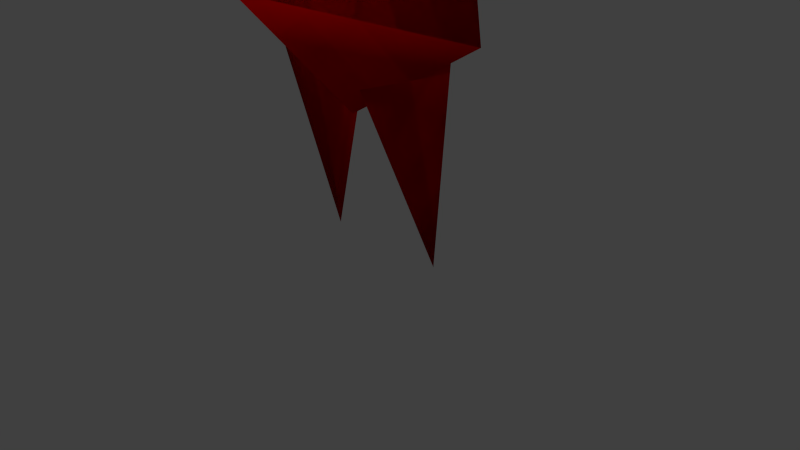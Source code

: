 # Source: pikmin.blend  (saved by Blender 2.72.0; exported with 4.5.12 LTS)
import bpy
from mathutils import Matrix  # noqa: F401  (used for matrix-valued properties, if any)

bpy.ops.wm.read_factory_settings(use_empty=True)
scene = bpy.context.scene
scene.name = 'Scene'

# ---- collections
col_collection_1 = bpy.data.collections.new('Collection 1'); scene.collection.children.link(col_collection_1)

# ---- materials (node trees are filled in below, after node groups)
mat_blue_body = bpy.data.materials.new('blue_body')
mat_blue_body.alpha_threshold = 0.0
mat_blue_body.use_transparent_shadow = False
mat_blue_body.diffuse_color = (0.0, 0.0, 1.0, 1.0)
mat_blue_body.specular_color = (0.25, 0.25, 0.25)
mat_blue_body.roughness = 0.5
mat_blue_body.line_color = (0.0, 0.0, 0.0, 1.0)
mat_eyes = bpy.data.materials.new('eyes')
mat_eyes.alpha_threshold = 0.0
mat_eyes.use_transparent_shadow = False
mat_eyes.diffuse_color = (1.0, 1.0, 1.0, 1.0)
mat_eyes.roughness = 0.5
mat_eyes.specular_intensity = 0.0
mat_eyes.line_color = (0.0, 0.0, 0.0, 1.0)
mat_blue_mouth = bpy.data.materials.new('blue_mouth')
mat_blue_mouth.alpha_threshold = 0.0
mat_blue_mouth.use_transparent_shadow = False
mat_blue_mouth.diffuse_color = (1.0, 0.1, 0.1, 1.0)
mat_blue_mouth.roughness = 0.5
mat_yellow_body = bpy.data.materials.new('yellow_body')
mat_yellow_body.alpha_threshold = 0.0
mat_yellow_body.use_transparent_shadow = False
mat_yellow_body.diffuse_color = (1.0, 1.0, 0.0, 1.0)
mat_yellow_body.specular_color = (0.25, 0.25, 0.25)
mat_yellow_body.roughness = 0.5
mat_yellow_body.line_color = (0.0, 0.0, 0.0, 1.0)
mat_yellow_ears = bpy.data.materials.new('yellow_ears')
mat_yellow_ears.alpha_threshold = 0.0
mat_yellow_ears.use_transparent_shadow = False
mat_yellow_ears.diffuse_color = (0.7357, 0.5183, 0.0, 1.0)
mat_yellow_ears.roughness = 0.5
mat_red_body = bpy.data.materials.new('red_body')
mat_red_body.alpha_threshold = 0.0
mat_red_body.use_transparent_shadow = False
mat_red_body.diffuse_color = (1.0, 0.0, 0.0, 1.0)
mat_red_body.specular_color = (0.25, 0.25, 0.25)
mat_red_body.roughness = 0.5
mat_red_body.line_color = (0.0, 0.0, 0.0, 1.0)

# ---- material node trees

# ---- world
world_world = bpy.data.worlds.new('World'); scene.world = world_world
world_world.color = (0.05088, 0.05088, 0.05088)
world_world.use_sun_shadow = False
world_world.sun_shadow_jitter_overblur = 0.0
world_world.cycles.sampling_method = 'MANUAL'
world_world.cycles.sample_map_resolution = 256

# ---- cameras
cam_camera = bpy.data.cameras.new('Camera')
cam_camera.clip_end = 100.0
cam_camera.lens = 35.0
cam_camera.sensor_width = 32.0
cam_camera.sensor_height = 18.0
cam_camera.ortho_scale = 7.314
cam_camera.dof.focus_distance = 0.0
cam_camera.dof.aperture_fstop = 128.0

# ---- lights
light_lamp_003 = bpy.data.lights.new('Lamp.003', 'POINT')
light_lamp_003.transmission_factor = 0.0
light_lamp_003.cutoff_distance = 30.0
light_lamp_003.energy = 25.0
light_lamp_003.shadow_buffer_clip_start = 1.001
light_lamp_003.shadow_soft_size = 0.1
light_lamp_003.shadow_maximum_resolution = 0.006
light_lamp_003.use_absolute_resolution = True
light_lamp_003.cycles.use_multiple_importance_sampling = False
light_lamp_002 = bpy.data.lights.new('Lamp.002', 'POINT')
light_lamp_002.transmission_factor = 0.0
light_lamp_002.cutoff_distance = 30.0
light_lamp_002.energy = 25.0
light_lamp_002.shadow_buffer_clip_start = 1.001
light_lamp_002.shadow_soft_size = 0.1
light_lamp_002.shadow_maximum_resolution = 0.006
light_lamp_002.use_absolute_resolution = True
light_lamp_002.cycles.use_multiple_importance_sampling = False
light_lamp_001 = bpy.data.lights.new('Lamp.001', 'POINT')
light_lamp_001.transmission_factor = 0.0
light_lamp_001.cutoff_distance = 30.0
light_lamp_001.energy = 50.0
light_lamp_001.shadow_buffer_clip_start = 1.001
light_lamp_001.shadow_soft_size = 0.1
light_lamp_001.shadow_maximum_resolution = 0.006
light_lamp_001.use_absolute_resolution = True
light_lamp_001.cycles.use_multiple_importance_sampling = False
light_lamp = bpy.data.lights.new('Lamp', 'POINT')
light_lamp.transmission_factor = 0.0
light_lamp.cutoff_distance = 30.0
light_lamp.energy = 75.0
light_lamp.shadow_buffer_clip_start = 1.001
light_lamp.shadow_soft_size = 0.1
light_lamp.shadow_maximum_resolution = 0.006
light_lamp.use_absolute_resolution = True
light_lamp.cycles.use_multiple_importance_sampling = False

# ---- meshes
me_head_default_002 = bpy.data.meshes.new('head_default.002')
me_head_default_002.from_pydata([(-0.14, 0.2144, 4.063), (-1.798e-05, -0.04458, 4.063), (0.14, 0.2144, 4.063), (-1.798e-05, -0.04458, 2.863), (0.14, 0.2943, 2.863), (-0.14, 0.2943, 2.863), (-1.136, -0.05301, 1.455), (-0.1873, 0.07913, 1.349), (-0.1873, -0.06849, 1.349), (-0.1999, 0.04991, 1.555), (1.136, -0.05301, 1.455), (0.1996, 0.04991, 1.555), (0.1871, -0.06849, 1.349), (0.1871, 0.07913, 1.349), (0.7387, 0.08943, 2.603), (-1.798e-05, -0.3877, 2.622), (-1.798e-05, 0.00915, 1.358), (-1.798e-05, 0.7195, 2.576), (-1.798e-05, 0.1916, 3.271), (-0.7388, 0.08943, 2.603), (0.2214, 0.04635, -0.002038), (0.08284, 0.0599, 0.5962), (0.3871, -0.05912, 0.7484), (0.08284, -0.1216, 0.5962), (-0.222, 0.04635, -0.002038), (-0.08347, -0.1216, 0.5962), (-0.3878, -0.05912, 0.7484), (-0.08347, 0.0599, 0.5962), (0.4899, -0.06815, 0.755), (-1.798e-05, -0.4414, 0.8749), (-1.798e-05, -0.06815, 0.468), (-1.798e-05, 0.334, 0.7359), (-1.799e-05, 0.2094, 2.383), (-0.49, -0.06815, 0.755), (-1.798e-05, 0.04635, 5.523), (-0.14, 0.2144, 4.063), (-1.798e-05, -0.04458, 4.063), (0.14, 0.2144, 4.063), (-0.927, -0.3702, 2.408), (0.927, -0.3702, 2.408), (-0.927, -0.3702, 2.871), (0.927, -0.3702, 2.871), (-1.053e-08, -0.2612, 1.978), (-2.374e-08, -0.2764, 2.177), (-0.3256, -0.2104, 1.886), (0.3256, -0.2104, 1.886)], [], [(1, 3, 4, 2), (0, 5, 3, 1), (2, 4, 5, 0), (6, 7, 8), (9, 6, 8), (7, 6, 9), (10, 11, 12), (10, 13, 11), (13, 10, 12), (14, 15, 16), (14, 17, 18), (19, 15, 18), (19, 17, 16), (15, 14, 18), (18, 17, 19), (16, 15, 19), (17, 14, 16), (20, 21, 22), (23, 20, 22), (21, 20, 23), (24, 25, 26), (24, 27, 25), (27, 24, 26), (28, 29, 30), (28, 31, 32), (33, 29, 32), (33, 31, 30), (29, 28, 32), (32, 31, 33), (30, 29, 33), (31, 28, 30), (34, 35, 36), (34, 37, 35), (37, 34, 36), (38, 39, 41, 40), (42, 43, 44), (45, 43, 42)])
me_head_default_002.polygons.foreach_set('use_smooth', [1, 1, 1, 1, 1, 1, 1, 1, 1, 1, 1, 1, 1, 1, 1, 1, 1, 1, 1, 1, 1, 1, 1, 1, 1, 1, 1, 1, 1, 1, 1, 1, 1, 1, 0, 0, 0])
me_head_default_002.polygons.foreach_set('material_index', [0, 0, 0, 0, 0, 0, 0, 0, 0, 0, 0, 0, 0, 0, 0, 0, 0, 0, 0, 0, 0, 0, 0, 0, 0, 0, 0, 0, 0, 0, 0, 0, 0, 0, 1, 2, 2])
_uv = me_head_default_002.uv_layers.new(name='UVMap')
_uv.uv.foreach_set('vector', [0.0, 0.0, 0.0, 0.0, 0.0, 0.0, 0.0, 0.0, 0.0, 0.0, 0.0, 0.0, 0.0, 0.0, 0.0, 0.0, 0.0, 0.0, 0.0, 0.0, 0.0, 0.0, 0.0, 0.0, 0.0, 0.0, 0.0, 0.0, 0.0, 0.0, 0.0, 0.0, 0.0, 0.0, 0.0, 0.0, 0.0, 0.0, 0.0, 0.0, 0.0, 0.0, 0.0, 0.0, 0.0, 0.0, 0.0, 0.0, 0.0, 0.0, 0.0, 0.0, 0.0, 0.0, 0.0, 0.0, 0.0, 0.0, 0.0, 0.0, 0.0, 0.0, 0.0, 0.0, 0.0, 0.0, 0.0, 0.0, 0.0, 0.0, 0.0, 0.0, 0.0, 0.0, 0.0, 0.0, 0.0, 0.0, 0.0, 0.0, 0.0, 0.0, 0.0, 0.0, 0.0, 0.0, 0.0, 0.0, 0.0, 0.0, 0.0, 0.0, 0.0, 0.0, 0.0, 0.0, 0.0, 0.0, 0.0, 0.0, 0.0, 0.0, 0.0, 0.0, 0.0, 0.0, 0.0, 0.0, 0.0, 0.0, 0.0, 0.0, 0.0, 0.0, 0.0, 0.0, 0.0, 0.0, 0.0, 0.0, 0.0, 0.0, 0.0, 0.0, 0.0, 0.0, 0.0, 0.0, 0.0, 0.0, 0.0, 0.0, 0.0, 0.0, 0.0, 0.0, 0.0, 0.0, 0.0, 0.0, 0.0, 0.0, 0.0, 0.0, 0.0, 0.0, 0.0, 0.0, 0.0, 0.0, 0.0, 0.0, 0.0, 0.0, 0.0, 0.0, 0.0, 0.0, 0.0, 0.0, 0.0, 0.0, 0.0, 0.0, 0.0, 0.0, 0.0, 0.0, 0.0, 0.0, 0.0, 0.0, 0.0, 0.0, 0.0, 0.0, 0.0, 0.0, 0.0, 0.0, 0.0, 0.0, 0.0, 0.0, 0.0, 0.0, 0.0, 0.0, 0.0, 0.0, 0.0, 0.0, 0.0, 0.0, 0.0, 0.0, 0.0, 0.0, 0.0, 0.0, 0.0, 0.0, 0.0, 0.0, 0.0, 0.0, 0.0, 0.0, 0.0, 0.0, 6.598e-05, 0.003608, 0.9999, 0.003608, 0.9999, 0.9901, 6.616e-05, 0.9901, 0.0, 0.0, 0.0, 0.0, 0.0, 0.0, 0.0, 0.0, 0.0, 0.0, 0.0, 0.0])
me_head_default_002.materials.append(mat_blue_body)
me_head_default_002.materials.append(mat_eyes)
me_head_default_002.materials.append(mat_blue_mouth)
me_head_default_002.use_remesh_preserve_volume = False
me_head_default_002.use_remesh_preserve_attributes = False
me_head_default_002.use_mirror_vertex_groups = False
me_head_default_002.update()
me_head_default_001 = bpy.data.meshes.new('head_default.001')
me_head_default_001.from_pydata([(-0.14, 0.2144, 4.063), (-1.798e-05, -0.04458, 4.063), (0.14, 0.2144, 4.063), (-1.798e-05, -0.04458, 2.863), (0.14, 0.2943, 2.863), (-0.14, 0.2943, 2.863), (-1.136, -0.05301, 1.455), (-0.1873, 0.07913, 1.349), (-0.1873, -0.06849, 1.349), (-0.1999, 0.04991, 1.555), (1.136, -0.05301, 1.455), (0.1996, 0.04991, 1.555), (0.1871, -0.06849, 1.349), (0.1871, 0.07913, 1.349), (0.5641, 0.06023, 2.273), (-1.798e-05, -0.3877, 2.622), (-1.798e-05, 0.00915, 1.358), (-1.798e-05, 0.1916, 3.271), (-0.5641, 0.06023, 2.273), (0.2214, 0.04635, -0.002038), (0.08284, 0.0599, 0.5962), (0.3871, -0.05912, 0.7484), (0.08284, -0.1216, 0.5962), (-0.222, 0.04635, -0.002038), (-0.08347, -0.1216, 0.5962), (-0.3878, -0.05912, 0.7484), (-0.08347, 0.0599, 0.5962), (0.4899, -0.06815, 0.755), (-1.798e-05, -0.4414, 0.8749), (-1.798e-05, -0.06815, 0.468), (-1.798e-05, 0.334, 0.7359), (-1.799e-05, 0.2094, 2.383), (-0.49, -0.06815, 0.755), (-1.798e-05, 0.04635, 5.523), (-0.14, 0.2144, 4.063), (-1.798e-05, -0.04458, 4.063), (0.14, 0.2144, 4.063), (-0.927, -0.3702, 2.408), (0.927, -0.3702, 2.408), (-0.927, -0.3702, 2.871), (0.927, -0.3702, 2.871), (1.087, 0.1127, 3.13), (-1.798e-05, 0.00915, 1.358), (-1.798e-05, 0.644, 2.491), (-1.087, 0.1127, 3.13), (-2.781e-07, 0.01584, 1.396), (-1.081, 0.1124, 3.138), (1.081, 0.1124, 3.138)], [], [(1, 3, 4, 2), (0, 5, 3, 1), (2, 4, 5, 0), (6, 7, 8), (9, 6, 8), (7, 6, 9), (10, 11, 12), (10, 13, 11), (13, 10, 12), (14, 15, 16), (18, 15, 17), (15, 14, 17), (16, 15, 18), (19, 20, 21), (22, 19, 21), (20, 19, 22), (23, 24, 25), (23, 26, 24), (26, 23, 25), (27, 28, 29), (27, 30, 31), (32, 28, 31), (32, 30, 29), (28, 27, 31), (31, 30, 32), (29, 28, 32), (30, 27, 29), (33, 34, 35), (33, 36, 34), (36, 33, 35), (37, 38, 40, 39), (46, 45, 47), (44, 43, 42), (43, 41, 42), (43, 44, 41)])
me_head_default_001.polygons.foreach_set('use_smooth', [1, 1, 1, 1, 1, 1, 1, 1, 1, 1, 1, 1, 1, 1, 1, 1, 1, 1, 1, 1, 1, 1, 1, 1, 1, 1, 1, 1, 1, 1, 0, 0, 1, 1, 1])
me_head_default_001.polygons.foreach_set('material_index', [0, 0, 0, 0, 0, 0, 0, 0, 0, 0, 0, 0, 0, 0, 0, 0, 0, 0, 0, 0, 0, 0, 0, 0, 0, 0, 0, 0, 0, 0, 1, 2, 0, 0, 0])
_uv = me_head_default_001.uv_layers.new(name='UVMap')
_uv.uv.foreach_set('vector', [0.0, 0.0, 0.0, 0.0, 0.0, 0.0, 0.0, 0.0, 0.0, 0.0, 0.0, 0.0, 0.0, 0.0, 0.0, 0.0, 0.0, 0.0, 0.0, 0.0, 0.0, 0.0, 0.0, 0.0, 0.0, 0.0, 0.0, 0.0, 0.0, 0.0, 0.0, 0.0, 0.0, 0.0, 0.0, 0.0, 0.0, 0.0, 0.0, 0.0, 0.0, 0.0, 0.0, 0.0, 0.0, 0.0, 0.0, 0.0, 0.0, 0.0, 0.0, 0.0, 0.0, 0.0, 0.0, 0.0, 0.0, 0.0, 0.0, 0.0, 0.0, 0.0, 0.0, 0.0, 0.0, 0.0, 0.0, 0.0, 0.0, 0.0, 0.0, 0.0, 0.0, 0.0, 0.0, 0.0, 0.0, 0.0, 0.0, 0.0, 0.0, 0.0, 0.0, 0.0, 0.0, 0.0, 0.0, 0.0, 0.0, 0.0, 0.0, 0.0, 0.0, 0.0, 0.0, 0.0, 0.0, 0.0, 0.0, 0.0, 0.0, 0.0, 0.0, 0.0, 0.0, 0.0, 0.0, 0.0, 0.0, 0.0, 0.0, 0.0, 0.0, 0.0, 0.0, 0.0, 0.0, 0.0, 0.0, 0.0, 0.0, 0.0, 0.0, 0.0, 0.0, 0.0, 0.0, 0.0, 0.0, 0.0, 0.0, 0.0, 0.0, 0.0, 0.0, 0.0, 0.0, 0.0, 0.0, 0.0, 0.0, 0.0, 0.0, 0.0, 0.0, 0.0, 0.0, 0.0, 0.0, 0.0, 0.0, 0.0, 0.0, 0.0, 0.0, 0.0, 0.0, 0.0, 0.0, 0.0, 0.0, 0.0, 0.0, 0.0, 0.0, 0.0, 0.0, 0.0, 0.0, 0.0, 0.0, 0.0, 0.0, 0.0, 0.0, 0.0, 0.0, 0.0, 0.0, 0.0, 0.0, 0.0, 0.0, 0.0, 0.0, 0.0, 6.598e-05, 0.003608, 0.9999, 0.003608, 0.9999, 0.9901, 6.616e-05, 0.9901, 0.0, 0.0, 0.0, 0.0, 0.0, 0.0, 0.0, 0.0, 0.0, 0.0, 0.0, 0.0, 0.0, 0.0, 0.0, 0.0, 0.0, 0.0, 0.0, 0.0, 0.0, 0.0, 0.0, 0.0])
me_head_default_001.materials.append(mat_yellow_body)
me_head_default_001.materials.append(mat_eyes)
me_head_default_001.materials.append(mat_yellow_ears)
me_head_default_001.use_remesh_preserve_volume = False
me_head_default_001.use_remesh_preserve_attributes = False
me_head_default_001.use_mirror_vertex_groups = False
me_head_default_001.update()
me_head_default = bpy.data.meshes.new('head_default')
me_head_default.from_pydata([(-0.14, 0.2144, 4.063), (-1.798e-05, -0.04458, 4.063), (0.14, 0.2144, 4.063), (-1.798e-05, -0.04458, 2.863), (0.14, 0.2943, 2.863), (-0.14, 0.2943, 2.863), (-1.136, -0.05301, 1.455), (-0.1873, 0.07913, 1.349), (-0.1873, -0.06849, 1.349), (-0.1999, 0.04991, 1.555), (1.136, -0.05301, 1.455), (0.1996, 0.04991, 1.555), (0.1871, -0.06849, 1.349), (0.1871, 0.07913, 1.349), (0.7809, 0.1916, 2.576), (-1.798e-05, -0.3877, 2.478), (-1.798e-05, 0.00915, 1.358), (-1.798e-05, 1.009, 2.583), (-1.798e-05, 0.1916, 3.271), (-0.7809, 0.1916, 2.576), (0.2214, 0.04635, -0.002038), (0.08284, 0.0599, 0.5962), (0.3871, -0.05912, 0.7484), (0.08284, -0.1216, 0.5962), (-0.222, 0.04635, -0.002038), (-0.08347, -0.1216, 0.5962), (-0.3878, -0.05912, 0.7484), (-0.08347, 0.0599, 0.5962), (0.4899, -0.06815, 0.755), (-1.798e-05, -0.4414, 0.8749), (-1.798e-05, -0.06815, 0.468), (-1.798e-05, 0.334, 0.7359), (-1.799e-05, 0.2094, 2.383), (-0.49, -0.06815, 0.755), (-1.798e-05, 0.04635, 5.523), (-0.14, 0.2144, 4.063), (-1.798e-05, -0.04458, 4.063), (0.14, 0.2144, 4.063), (-0.927, -0.3702, 2.408), (0.927, -0.3702, 2.408), (-0.927, -0.3702, 2.871), (0.927, -0.3702, 2.871), (2.431e-09, -0.2175, 2.535), (-1.713e-09, -1.052, 2.313), (0.08454, -0.1643, 2.298), (-0.08454, -0.1643, 2.298)], [], [(1, 3, 4, 2), (0, 5, 3, 1), (2, 4, 5, 0), (6, 7, 8), (9, 6, 8), (7, 6, 9), (10, 11, 12), (10, 13, 11), (13, 10, 12), (14, 15, 16), (14, 17, 18), (19, 15, 18), (19, 17, 16), (15, 14, 18), (18, 17, 19), (16, 15, 19), (17, 14, 16), (20, 21, 22), (23, 20, 22), (21, 20, 23), (24, 25, 26), (24, 27, 25), (27, 24, 26), (28, 29, 30), (28, 31, 32), (33, 29, 32), (33, 31, 30), (29, 28, 32), (32, 31, 33), (30, 29, 33), (31, 28, 30), (34, 35, 36), (34, 37, 35), (37, 34, 36), (38, 39, 41, 40), (44, 43, 45), (42, 43, 44), (45, 43, 42)])
me_head_default.polygons.foreach_set('use_smooth', [1, 1, 1, 1, 1, 1, 1, 1, 1, 1, 1, 1, 1, 1, 1, 1, 1, 1, 1, 1, 1, 1, 1, 1, 1, 1, 1, 1, 1, 1, 1, 1, 1, 1, 0, 0, 0, 0])
me_head_default.polygons.foreach_set('material_index', [0, 0, 0, 0, 0, 0, 0, 0, 0, 0, 0, 0, 0, 0, 0, 0, 0, 0, 0, 0, 0, 0, 0, 0, 0, 0, 0, 0, 0, 0, 0, 0, 0, 0, 1, 0, 0, 0])
_uv = me_head_default.uv_layers.new(name='UVMap')
_uv.uv.foreach_set('vector', [0.0, 0.0, 0.0, 0.0, 0.0, 0.0, 0.0, 0.0, 0.0, 0.0, 0.0, 0.0, 0.0, 0.0, 0.0, 0.0, 0.0, 0.0, 0.0, 0.0, 0.0, 0.0, 0.0, 0.0, 0.0, 0.0, 0.0, 0.0, 0.0, 0.0, 0.0, 0.0, 0.0, 0.0, 0.0, 0.0, 0.0, 0.0, 0.0, 0.0, 0.0, 0.0, 0.0, 0.0, 0.0, 0.0, 0.0, 0.0, 0.0, 0.0, 0.0, 0.0, 0.0, 0.0, 0.0, 0.0, 0.0, 0.0, 0.0, 0.0, 0.0, 0.0, 0.0, 0.0, 0.0, 0.0, 0.0, 0.0, 0.0, 0.0, 0.0, 0.0, 0.0, 0.0, 0.0, 0.0, 0.0, 0.0, 0.0, 0.0, 0.0, 0.0, 0.0, 0.0, 0.0, 0.0, 0.0, 0.0, 0.0, 0.0, 0.0, 0.0, 0.0, 0.0, 0.0, 0.0, 0.0, 0.0, 0.0, 0.0, 0.0, 0.0, 0.0, 0.0, 0.0, 0.0, 0.0, 0.0, 0.0, 0.0, 0.0, 0.0, 0.0, 0.0, 0.0, 0.0, 0.0, 0.0, 0.0, 0.0, 0.0, 0.0, 0.0, 0.0, 0.0, 0.0, 0.0, 0.0, 0.0, 0.0, 0.0, 0.0, 0.0, 0.0, 0.0, 0.0, 0.0, 0.0, 0.0, 0.0, 0.0, 0.0, 0.0, 0.0, 0.0, 0.0, 0.0, 0.0, 0.0, 0.0, 0.0, 0.0, 0.0, 0.0, 0.0, 0.0, 0.0, 0.0, 0.0, 0.0, 0.0, 0.0, 0.0, 0.0, 0.0, 0.0, 0.0, 0.0, 0.0, 0.0, 0.0, 0.0, 0.0, 0.0, 0.0, 0.0, 0.0, 0.0, 0.0, 0.0, 0.0, 0.0, 0.0, 0.0, 0.0, 0.0, 0.0, 0.0, 0.0, 0.0, 0.0, 0.0, 0.0, 0.0, 0.0, 0.0, 0.0, 0.0, 0.0, 0.0, 0.0, 0.0, 0.0, 0.0, 0.0, 0.0, 0.0, 0.0, 0.0, 0.0, 6.598e-05, 0.003608, 0.9999, 0.003608, 0.9999, 0.9901, 6.616e-05, 0.9901, 0.0, 0.0, 0.0, 0.0, 0.0, 0.0, 0.0, 0.0, 0.0, 0.0, 0.0, 0.0, 0.0, 0.0, 0.0, 0.0, 0.0, 0.0])
me_head_default.materials.append(mat_red_body)
me_head_default.materials.append(mat_eyes)
me_head_default.use_remesh_preserve_volume = False
me_head_default.use_remesh_preserve_attributes = False
me_head_default.use_mirror_vertex_groups = False
me_head_default.update()
arm_hip_right = bpy.data.armatures.new('hip_right')  # bones are not reproduced

# ---- objects
ob_lamp_003 = bpy.data.objects.new('Lamp.003', light_lamp_003)
ob_lamp_002 = bpy.data.objects.new('Lamp.002', light_lamp_002)
ob_lamp_001 = bpy.data.objects.new('Lamp.001', light_lamp_001)
ob_armature = bpy.data.objects.new('Armature', arm_hip_right)
ob_blue_pikmin = bpy.data.objects.new('blue_pikmin', me_head_default_002)
ob_yellow_pikmin = bpy.data.objects.new('yellow_pikmin', me_head_default_001)
ob_red_pikmin = bpy.data.objects.new('red_pikmin', me_head_default)
ob_lamp = bpy.data.objects.new('Lamp', light_lamp)
ob_camera = bpy.data.objects.new('Camera', cam_camera)

# ---- transforms, parenting, visibility, modifiers, constraints
ob_lamp_003.location = (-3.204, 3.011, 5.181)
ob_lamp_003.rotation_euler = (0.6503, 0.05522, 1.866)
ob_lamp_003.scale = (0.25, 0.25, 0.25)
ob_lamp_003.lock_rotations_4d = False
ob_lamp_003.empty_display_type = 'ARROWS'
ob_lamp_003.color = (0.0, 0.0, 0.0, 0.0)
ob_lamp_003.lineart.crease_threshold = 0.0
ob_lamp_002.location = (1.319, 4.02, 1.687)
ob_lamp_002.rotation_euler = (0.6503, 0.05522, 1.866)
ob_lamp_002.scale = (0.25, 0.25, 0.25)
ob_lamp_002.lock_rotations_4d = False
ob_lamp_002.empty_display_type = 'ARROWS'
ob_lamp_002.color = (0.0, 0.0, 0.0, 0.0)
ob_lamp_002.lineart.crease_threshold = 0.0
ob_lamp_001.location = (1.937, -1.749, 3.227)
ob_lamp_001.rotation_euler = (0.6503, 0.05522, 1.866)
ob_lamp_001.scale = (0.25, 0.25, 0.25)
ob_lamp_001.lock_rotations_4d = False
ob_lamp_001.empty_display_type = 'ARROWS'
ob_lamp_001.color = (0.0, 0.0, 0.0, 0.0)
ob_lamp_001.lineart.crease_threshold = 0.0
ob_armature.location = (0.0, 0.0, 0.0)
ob_armature.show_in_front = True
ob_armature.lineart.crease_threshold = 0.0
ob_blue_pikmin.parent = ob_armature
ob_blue_pikmin.location = (0.0, 0.0, 0.0)
ob_blue_pikmin.hide_viewport = True
ob_blue_pikmin.lineart.crease_threshold = 0.0
_vg = ob_blue_pikmin.vertex_groups.new(name='head')
_vg.add([14, 15, 16, 17, 18, 19, 38, 39, 40, 41, 42, 43, 44, 45], 1.0, 'REPLACE')
_vg = ob_blue_pikmin.vertex_groups.new(name='body')
_vg.add([28, 29, 30, 31, 32, 33], 1.0, 'REPLACE')
_vg = ob_blue_pikmin.vertex_groups.new(name='left_leg')
_vg.add([20, 21, 22, 23], 1.0, 'REPLACE')
_vg = ob_blue_pikmin.vertex_groups.new(name='right_leg')
_vg.add([24, 25, 26, 27], 1.0, 'REPLACE')
_vg = ob_blue_pikmin.vertex_groups.new(name='left_arm')
_vg.add([10, 11, 12, 13], 1.0, 'REPLACE')
_vg = ob_blue_pikmin.vertex_groups.new(name='right_arm')
_vg.add([6, 7, 8, 9], 1.0, 'REPLACE')
_vg = ob_blue_pikmin.vertex_groups.new(name='stalk_base')
_vg.add([0, 1, 2, 3, 4, 5], 1.0, 'REPLACE')
_vg = ob_blue_pikmin.vertex_groups.new(name='stalk_mid')
_vg.add([34, 35, 36, 37], 1.0, 'REPLACE')
_m = ob_blue_pikmin.modifiers.new('Armature', 'ARMATURE')
_m.object = ob_armature
ob_yellow_pikmin.parent = ob_armature
ob_yellow_pikmin.location = (0.0, 0.0, 0.0)
ob_yellow_pikmin.hide_viewport = True
ob_yellow_pikmin.lineart.crease_threshold = 0.0
_vg = ob_yellow_pikmin.vertex_groups.new(name='head')
_vg.add([14, 15, 16, 17, 18, 37, 38, 39, 40, 41, 42, 43, 44, 45, 46, 47], 1.0, 'REPLACE')
_vg = ob_yellow_pikmin.vertex_groups.new(name='body')
_vg.add([27, 28, 29, 30, 31, 32], 1.0, 'REPLACE')
_vg = ob_yellow_pikmin.vertex_groups.new(name='left_leg')
_vg.add([19, 20, 21, 22], 1.0, 'REPLACE')
_vg = ob_yellow_pikmin.vertex_groups.new(name='right_leg')
_vg.add([23, 24, 25, 26], 1.0, 'REPLACE')
_vg = ob_yellow_pikmin.vertex_groups.new(name='left_arm')
_vg.add([10, 11, 12, 13], 1.0, 'REPLACE')
_vg = ob_yellow_pikmin.vertex_groups.new(name='right_arm')
_vg.add([6, 7, 8, 9], 1.0, 'REPLACE')
_vg = ob_yellow_pikmin.vertex_groups.new(name='stalk_base')
_vg.add([0, 1, 2, 3, 4, 5], 1.0, 'REPLACE')
_vg = ob_yellow_pikmin.vertex_groups.new(name='stalk_mid')
_vg.add([33, 34, 35, 36], 1.0, 'REPLACE')
_m = ob_yellow_pikmin.modifiers.new('Armature', 'ARMATURE')
_m.object = ob_armature
ob_red_pikmin.parent = ob_armature
ob_red_pikmin.location = (0.0, 0.0, 0.0)
ob_red_pikmin.lineart.crease_threshold = 0.0
_vg = ob_red_pikmin.vertex_groups.new(name='head')
_vg.add([14, 15, 16, 17, 18, 19, 38, 39, 40, 41, 42, 43, 44, 45], 1.0, 'REPLACE')
_vg = ob_red_pikmin.vertex_groups.new(name='body')
_vg.add([28, 29, 30, 31, 32, 33], 1.0, 'REPLACE')
_vg = ob_red_pikmin.vertex_groups.new(name='left_leg')
_vg.add([20, 21, 22, 23], 1.0, 'REPLACE')
_vg = ob_red_pikmin.vertex_groups.new(name='right_leg')
_vg.add([24, 25, 26, 27], 1.0, 'REPLACE')
_vg = ob_red_pikmin.vertex_groups.new(name='left_arm')
_vg.add([10, 11, 12, 13], 1.0, 'REPLACE')
_vg = ob_red_pikmin.vertex_groups.new(name='right_arm')
_vg.add([6, 7, 8, 9], 1.0, 'REPLACE')
_vg = ob_red_pikmin.vertex_groups.new(name='stalk_base')
_vg.add([0, 1, 2, 3, 4, 5], 1.0, 'REPLACE')
_vg = ob_red_pikmin.vertex_groups.new(name='stalk_mid')
_vg.add([34, 35, 36, 37], 1.0, 'REPLACE')
_m = ob_red_pikmin.modifiers.new('Armature', 'ARMATURE')
_m.object = ob_armature
ob_lamp.location = (-2.584, -4.223, 4.287)
ob_lamp.rotation_euler = (0.6503, 0.05522, 1.866)
ob_lamp.scale = (0.25, 0.25, 0.25)
ob_lamp.lock_rotations_4d = False
ob_lamp.empty_display_type = 'ARROWS'
ob_lamp.color = (0.0, 0.0, 0.0, 0.0)
ob_lamp.lineart.crease_threshold = 0.0
ob_camera.location = (1.871, -1.63, 1.314)
ob_camera.rotation_euler = (1.109, 0.01082, 0.8149)
ob_camera.scale = (0.25, 0.25, 0.25)
ob_camera.lock_rotations_4d = False
ob_camera.empty_display_type = 'ARROWS'
ob_camera.color = (0.0, 0.0, 0.0, 0.0)
ob_camera.display_type = 'WIRE'
ob_camera.lineart.crease_threshold = 0.0

# ---- collection membership
col_collection_1.objects.link(ob_lamp_003)
col_collection_1.objects.link(ob_lamp_002)
col_collection_1.objects.link(ob_lamp_001)
col_collection_1.objects.link(ob_armature)
col_collection_1.objects.link(ob_blue_pikmin)
col_collection_1.objects.link(ob_yellow_pikmin)
col_collection_1.objects.link(ob_red_pikmin)
col_collection_1.objects.link(ob_lamp)
col_collection_1.objects.link(ob_camera)

# ---- scene / render settings (as saved in the file)
scene.camera = ob_camera
scene.frame_start = 0; scene.frame_end = 59; scene.frame_set(20)
scene.render.engine = 'BLENDER_EEVEE_NEXT'
scene.render.resolution_percentage = 50
scene.render.fps = 60
scene.render.dither_intensity = 0.0
scene.cycles.use_denoising = False
scene.cycles.samples = 10
scene.cycles.sampling_pattern = 'TABULATED_SOBOL'
scene.cycles.light_sampling_threshold = 0.0
scene.cycles.use_adaptive_sampling = False
scene.cycles.use_light_tree = False
scene.cycles.blur_glossy = 0.0
scene.cycles.volume_bounces = 1
scene.cycles.pixel_filter_type = 'GAUSSIAN'
scene.cycles.sample_clamp_indirect = 0.0
scene.view_settings.view_transform = 'Standard'
bpy.context.view_layer.update()

